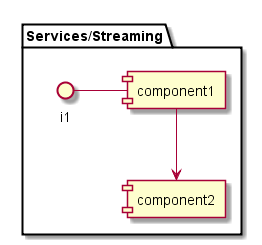

The diagram above was rendered by PlantUML. Its source (embedded in the PNG):
@startuml

package "Services/Streaming" {
component component1
component component2
interface i1

}
i1 - component1
component1 --> component2
@enduml